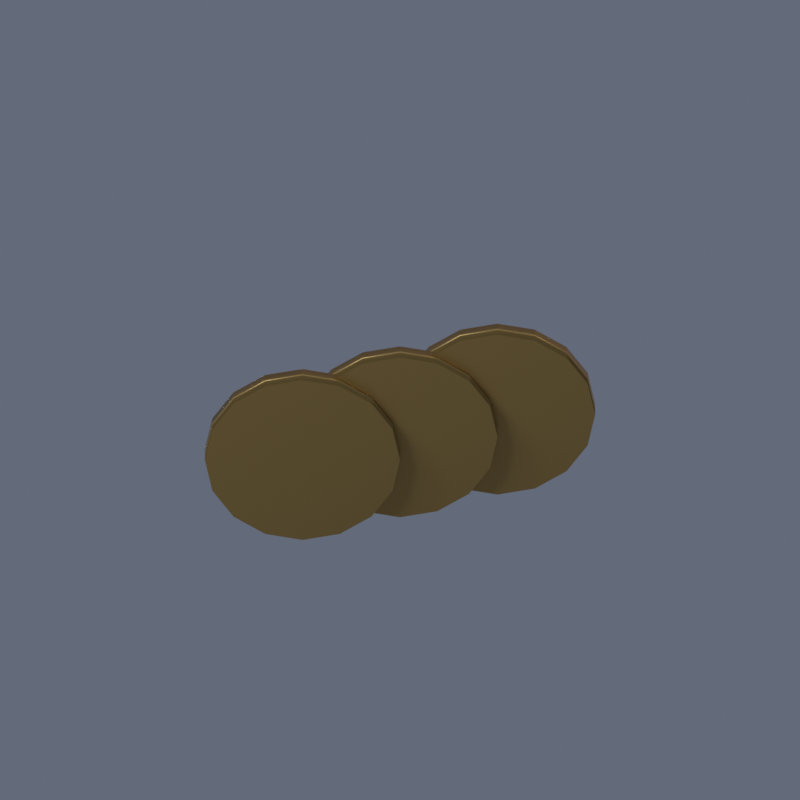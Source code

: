 # Source: icon_gold.blend  (saved by Blender 5.2.44; exported with 4.5.12 LTS)
import bpy
from mathutils import Matrix  # noqa: F401  (used for matrix-valued properties, if any)

bpy.ops.wm.read_factory_settings(use_empty=True)
scene = bpy.context.scene
scene.name = 'Scene'

# ---- collections
col_collection = bpy.data.collections.new('Collection'); scene.collection.children.link(col_collection)

# ---- materials (node trees are filled in below, after node groups)
mat_gold = bpy.data.materials.new('gold')
mat_gold.diffuse_color = (0.47, 0.29, 0.08, 1.0)

# ---- material node trees
mat_gold.use_nodes = True; mat_gold.node_tree.nodes.clear()
_N = mat_gold.node_tree.nodes; _L = mat_gold.node_tree.links
n0 = _N.new('ShaderNodeBsdfPrincipled'); n0.name = 'Principled BSDF'; n0.location = (-200, 100)
n0.inputs[0].default_value = (0.47, 0.29, 0.08, 1.0)
n0.inputs[1].default_value = 0.65
n0.inputs[2].default_value = 0.38
n0.inputs[10].default_value = 0.005
n1 = _N.new('ShaderNodeOutputMaterial'); n1.name = 'Material Output'; n1.location = (200, 100)
_L.new(n0.outputs[0], n1.inputs[0])
n1.is_active_output = True

# ---- world
world_world = bpy.data.worlds.new('World'); scene.world = world_world
world_world.use_nodes = True; world_world.node_tree.nodes.clear()
_N = world_world.node_tree.nodes; _L = world_world.node_tree.links
n0 = _N.new('ShaderNodeOutputWorld'); n0.name = 'World Output'; n0.location = (200, 100)
n1 = _N.new('ShaderNodeBackground'); n1.name = 'Background'; n1.location = (-200, 100)
n1.inputs[0].default_value = (0.25, 0.29, 0.39, 1.0)
n1.inputs[1].default_value = 0.5
_L.new(n1.outputs[0], n0.inputs[0])
n0.is_active_output = True
world_world.color = (0.05088, 0.05088, 0.05088)
world_world.sun_shadow_jitter_overblur = 0.0

# ---- cameras
cam_orthographic_export_camera_056 = bpy.data.cameras.new('Orthographic export camera.056')
cam_orthographic_export_camera_056.type = 'ORTHO'
cam_orthographic_export_camera_056.ortho_scale = 2.05

# ---- lights
light_moon_key_056 = bpy.data.lights.new('Moon key.056', 'SUN')
light_moon_key_056.color = (0.7, 0.8, 1.0)
light_moon_key_056.angle = 0.25
light_moon_key_056.energy = 2.6
light_warm_fill_056 = bpy.data.lights.new('Warm fill.056', 'SUN')
light_warm_fill_056.color = (1.0, 0.76, 0.49)
light_warm_fill_056.angle = 0.25
light_warm_fill_056.energy = 1.15
light_rim_056 = bpy.data.lights.new('Rim.056', 'SUN')
light_rim_056.color = (0.64, 0.74, 1.0)
light_rim_056.angle = 0.25
light_rim_056.energy = 1.5

# ---- meshes
me_cylinder = bpy.data.meshes.new('Cylinder')
me_cylinder.from_pydata([(0.0, 0.25, -0.025), (0.0, 0.25, 0.025), (0.09567, 0.231, -0.025), (0.09567, 0.231, 0.025), (0.1768, 0.1768, -0.025), (0.1768, 0.1768, 0.025), (0.231, 0.09567, -0.025), (0.231, 0.09567, 0.025), (0.25, 0.0, -0.025), (0.25, 0.0, 0.025), (0.231, -0.09567, -0.025), (0.231, -0.09567, 0.025), (0.1768, -0.1768, -0.025), (0.1768, -0.1768, 0.025), (0.09567, -0.231, -0.025), (0.09567, -0.231, 0.025), (0.0, -0.25, -0.025), (0.0, -0.25, 0.025), (-0.09567, -0.231, -0.025), (-0.09567, -0.231, 0.025), (-0.1768, -0.1768, -0.025), (-0.1768, -0.1768, 0.025), (-0.231, -0.09567, -0.025), (-0.231, -0.09567, 0.025), (-0.25, 0.0, -0.025), (-0.25, 0.0, 0.025), (-0.231, 0.09567, -0.025), (-0.231, 0.09567, 0.025), (-0.1768, 0.1768, -0.025), (-0.1768, 0.1768, 0.025), (-0.09567, 0.231, -0.025), (-0.09567, 0.231, 0.025)], [], [(0, 1, 3, 2), (2, 3, 5, 4), (4, 5, 7, 6), (6, 7, 9, 8), (8, 9, 11, 10), (10, 11, 13, 12), (12, 13, 15, 14), (14, 15, 17, 16), (16, 17, 19, 18), (18, 19, 21, 20), (20, 21, 23, 22), (22, 23, 25, 24), (24, 25, 27, 26), (26, 27, 29, 28), (3, 1, 31, 29, 27, 25, 23, 21, 19, 17, 15, 13, 11, 9, 7, 5), (28, 29, 31, 30), (30, 31, 1, 0), (0, 2, 4, 6, 8, 10, 12, 14, 16, 18, 20, 22, 24, 26, 28, 30)])
_uv = me_cylinder.uv_layers.new(name='UVMap')
_uv.uv.foreach_set('vector', [1.0, 0.5, 1.0, 1.0, 0.9375, 1.0, 0.9375, 0.5, 0.9375, 0.5, 0.9375, 1.0, 0.875, 1.0, 0.875, 0.5, 0.875, 0.5, 0.875, 1.0, 0.8125, 1.0, 0.8125, 0.5, 0.8125, 0.5, 0.8125, 1.0, 0.75, 1.0, 0.75, 0.5, 0.75, 0.5, 0.75, 1.0, 0.6875, 1.0, 0.6875, 0.5, 0.6875, 0.5, 0.6875, 1.0, 0.625, 1.0, 0.625, 0.5, 0.625, 0.5, 0.625, 1.0, 0.5625, 1.0, 0.5625, 0.5, 0.5625, 0.5, 0.5625, 1.0, 0.5, 1.0, 0.5, 0.5, 0.5, 0.5, 0.5, 1.0, 0.4375, 1.0, 0.4375, 0.5, 0.4375, 0.5, 0.4375, 1.0, 0.375, 1.0, 0.375, 0.5, 0.375, 0.5, 0.375, 1.0, 0.3125, 1.0, 0.3125, 0.5, 0.3125, 0.5, 0.3125, 1.0, 0.25, 1.0, 0.25, 0.5, 0.25, 0.5, 0.25, 1.0, 0.1875, 1.0, 0.1875, 0.5, 0.1875, 0.5, 0.1875, 1.0, 0.125, 1.0, 0.125, 0.5, 0.3418, 0.4717, 0.25, 0.49, 0.1582, 0.4717, 0.08029, 0.4197, 0.02827, 0.3418, 0.01, 0.25, 0.02827, 0.1582, 0.08029, 0.08029, 0.1582, 0.02827, 0.25, 0.01, 0.3418, 0.02827, 0.4197, 0.08029, 0.4717, 0.1582, 0.49, 0.25, 0.4717, 0.3418, 0.4197, 0.4197, 0.125, 0.5, 0.125, 1.0, 0.0625, 1.0, 0.0625, 0.5, 0.0625, 0.5, 0.0625, 1.0, 0.0, 1.0, 0.0, 0.5, 0.75, 0.49, 0.8418, 0.4717, 0.9197, 0.4197, 0.9717, 0.3418, 0.99, 0.25, 0.9717, 0.1582, 0.9197, 0.08029, 0.8418, 0.02827, 0.75, 0.01, 0.6582, 0.02827, 0.5803, 0.08029, 0.5283, 0.1582, 0.51, 0.25, 0.5283, 0.3418, 0.5803, 0.4197, 0.6582, 0.4717])
me_cylinder.materials.append(mat_gold)
me_cylinder.update()
me_cylinder_001 = bpy.data.meshes.new('Cylinder.001')
me_cylinder_001.from_pydata([(0.0, 0.25, -0.025), (0.0, 0.25, 0.025), (0.09567, 0.231, -0.025), (0.09567, 0.231, 0.025), (0.1768, 0.1768, -0.025), (0.1768, 0.1768, 0.025), (0.231, 0.09567, -0.025), (0.231, 0.09567, 0.025), (0.25, 0.0, -0.025), (0.25, 0.0, 0.025), (0.231, -0.09567, -0.025), (0.231, -0.09567, 0.025), (0.1768, -0.1768, -0.025), (0.1768, -0.1768, 0.025), (0.09567, -0.231, -0.025), (0.09567, -0.231, 0.025), (0.0, -0.25, -0.025), (0.0, -0.25, 0.025), (-0.09567, -0.231, -0.025), (-0.09567, -0.231, 0.025), (-0.1768, -0.1768, -0.025), (-0.1768, -0.1768, 0.025), (-0.231, -0.09567, -0.025), (-0.231, -0.09567, 0.025), (-0.25, 0.0, -0.025), (-0.25, 0.0, 0.025), (-0.231, 0.09567, -0.025), (-0.231, 0.09567, 0.025), (-0.1768, 0.1768, -0.025), (-0.1768, 0.1768, 0.025), (-0.09567, 0.231, -0.025), (-0.09567, 0.231, 0.025)], [], [(0, 1, 3, 2), (2, 3, 5, 4), (4, 5, 7, 6), (6, 7, 9, 8), (8, 9, 11, 10), (10, 11, 13, 12), (12, 13, 15, 14), (14, 15, 17, 16), (16, 17, 19, 18), (18, 19, 21, 20), (20, 21, 23, 22), (22, 23, 25, 24), (24, 25, 27, 26), (26, 27, 29, 28), (3, 1, 31, 29, 27, 25, 23, 21, 19, 17, 15, 13, 11, 9, 7, 5), (28, 29, 31, 30), (30, 31, 1, 0), (0, 2, 4, 6, 8, 10, 12, 14, 16, 18, 20, 22, 24, 26, 28, 30)])
_uv = me_cylinder_001.uv_layers.new(name='UVMap')
_uv.uv.foreach_set('vector', [1.0, 0.5, 1.0, 1.0, 0.9375, 1.0, 0.9375, 0.5, 0.9375, 0.5, 0.9375, 1.0, 0.875, 1.0, 0.875, 0.5, 0.875, 0.5, 0.875, 1.0, 0.8125, 1.0, 0.8125, 0.5, 0.8125, 0.5, 0.8125, 1.0, 0.75, 1.0, 0.75, 0.5, 0.75, 0.5, 0.75, 1.0, 0.6875, 1.0, 0.6875, 0.5, 0.6875, 0.5, 0.6875, 1.0, 0.625, 1.0, 0.625, 0.5, 0.625, 0.5, 0.625, 1.0, 0.5625, 1.0, 0.5625, 0.5, 0.5625, 0.5, 0.5625, 1.0, 0.5, 1.0, 0.5, 0.5, 0.5, 0.5, 0.5, 1.0, 0.4375, 1.0, 0.4375, 0.5, 0.4375, 0.5, 0.4375, 1.0, 0.375, 1.0, 0.375, 0.5, 0.375, 0.5, 0.375, 1.0, 0.3125, 1.0, 0.3125, 0.5, 0.3125, 0.5, 0.3125, 1.0, 0.25, 1.0, 0.25, 0.5, 0.25, 0.5, 0.25, 1.0, 0.1875, 1.0, 0.1875, 0.5, 0.1875, 0.5, 0.1875, 1.0, 0.125, 1.0, 0.125, 0.5, 0.3418, 0.4717, 0.25, 0.49, 0.1582, 0.4717, 0.08029, 0.4197, 0.02827, 0.3418, 0.01, 0.25, 0.02827, 0.1582, 0.08029, 0.08029, 0.1582, 0.02827, 0.25, 0.01, 0.3418, 0.02827, 0.4197, 0.08029, 0.4717, 0.1582, 0.49, 0.25, 0.4717, 0.3418, 0.4197, 0.4197, 0.125, 0.5, 0.125, 1.0, 0.0625, 1.0, 0.0625, 0.5, 0.0625, 0.5, 0.0625, 1.0, 0.0, 1.0, 0.0, 0.5, 0.75, 0.49, 0.8418, 0.4717, 0.9197, 0.4197, 0.9717, 0.3418, 0.99, 0.25, 0.9717, 0.1582, 0.9197, 0.08029, 0.8418, 0.02827, 0.75, 0.01, 0.6582, 0.02827, 0.5803, 0.08029, 0.5283, 0.1582, 0.51, 0.25, 0.5283, 0.3418, 0.5803, 0.4197, 0.6582, 0.4717])
me_cylinder_001.materials.append(mat_gold)
me_cylinder_001.update()
me_cylinder_002 = bpy.data.meshes.new('Cylinder.002')
me_cylinder_002.from_pydata([(0.0, 0.25, -0.025), (0.0, 0.25, 0.025), (0.09567, 0.231, -0.025), (0.09567, 0.231, 0.025), (0.1768, 0.1768, -0.025), (0.1768, 0.1768, 0.025), (0.231, 0.09567, -0.025), (0.231, 0.09567, 0.025), (0.25, 0.0, -0.025), (0.25, 0.0, 0.025), (0.231, -0.09567, -0.025), (0.231, -0.09567, 0.025), (0.1768, -0.1768, -0.025), (0.1768, -0.1768, 0.025), (0.09567, -0.231, -0.025), (0.09567, -0.231, 0.025), (0.0, -0.25, -0.025), (0.0, -0.25, 0.025), (-0.09567, -0.231, -0.025), (-0.09567, -0.231, 0.025), (-0.1768, -0.1768, -0.025), (-0.1768, -0.1768, 0.025), (-0.231, -0.09567, -0.025), (-0.231, -0.09567, 0.025), (-0.25, 0.0, -0.025), (-0.25, 0.0, 0.025), (-0.231, 0.09567, -0.025), (-0.231, 0.09567, 0.025), (-0.1768, 0.1768, -0.025), (-0.1768, 0.1768, 0.025), (-0.09567, 0.231, -0.025), (-0.09567, 0.231, 0.025)], [], [(0, 1, 3, 2), (2, 3, 5, 4), (4, 5, 7, 6), (6, 7, 9, 8), (8, 9, 11, 10), (10, 11, 13, 12), (12, 13, 15, 14), (14, 15, 17, 16), (16, 17, 19, 18), (18, 19, 21, 20), (20, 21, 23, 22), (22, 23, 25, 24), (24, 25, 27, 26), (26, 27, 29, 28), (3, 1, 31, 29, 27, 25, 23, 21, 19, 17, 15, 13, 11, 9, 7, 5), (28, 29, 31, 30), (30, 31, 1, 0), (0, 2, 4, 6, 8, 10, 12, 14, 16, 18, 20, 22, 24, 26, 28, 30)])
_uv = me_cylinder_002.uv_layers.new(name='UVMap')
_uv.uv.foreach_set('vector', [1.0, 0.5, 1.0, 1.0, 0.9375, 1.0, 0.9375, 0.5, 0.9375, 0.5, 0.9375, 1.0, 0.875, 1.0, 0.875, 0.5, 0.875, 0.5, 0.875, 1.0, 0.8125, 1.0, 0.8125, 0.5, 0.8125, 0.5, 0.8125, 1.0, 0.75, 1.0, 0.75, 0.5, 0.75, 0.5, 0.75, 1.0, 0.6875, 1.0, 0.6875, 0.5, 0.6875, 0.5, 0.6875, 1.0, 0.625, 1.0, 0.625, 0.5, 0.625, 0.5, 0.625, 1.0, 0.5625, 1.0, 0.5625, 0.5, 0.5625, 0.5, 0.5625, 1.0, 0.5, 1.0, 0.5, 0.5, 0.5, 0.5, 0.5, 1.0, 0.4375, 1.0, 0.4375, 0.5, 0.4375, 0.5, 0.4375, 1.0, 0.375, 1.0, 0.375, 0.5, 0.375, 0.5, 0.375, 1.0, 0.3125, 1.0, 0.3125, 0.5, 0.3125, 0.5, 0.3125, 1.0, 0.25, 1.0, 0.25, 0.5, 0.25, 0.5, 0.25, 1.0, 0.1875, 1.0, 0.1875, 0.5, 0.1875, 0.5, 0.1875, 1.0, 0.125, 1.0, 0.125, 0.5, 0.3418, 0.4717, 0.25, 0.49, 0.1582, 0.4717, 0.08029, 0.4197, 0.02827, 0.3418, 0.01, 0.25, 0.02827, 0.1582, 0.08029, 0.08029, 0.1582, 0.02827, 0.25, 0.01, 0.3418, 0.02827, 0.4197, 0.08029, 0.4717, 0.1582, 0.49, 0.25, 0.4717, 0.3418, 0.4197, 0.4197, 0.125, 0.5, 0.125, 1.0, 0.0625, 1.0, 0.0625, 0.5, 0.0625, 0.5, 0.0625, 1.0, 0.0, 1.0, 0.0, 0.5, 0.75, 0.49, 0.8418, 0.4717, 0.9197, 0.4197, 0.9717, 0.3418, 0.99, 0.25, 0.9717, 0.1582, 0.9197, 0.08029, 0.8418, 0.02827, 0.75, 0.01, 0.6582, 0.02827, 0.5803, 0.08029, 0.5283, 0.1582, 0.51, 0.25, 0.5283, 0.3418, 0.5803, 0.4197, 0.6582, 0.4717])
me_cylinder_002.materials.append(mat_gold)
me_cylinder_002.update()

# ---- objects
ob_camera = bpy.data.objects.new('Camera', cam_orthographic_export_camera_056)
ob_moon_key = bpy.data.objects.new('Moon key', light_moon_key_056)
ob_warm_fill = bpy.data.objects.new('Warm fill', light_warm_fill_056)
ob_rim = bpy.data.objects.new('Rim', light_rim_056)
ob_gold = bpy.data.objects.new('gold', None)
ob_coin = bpy.data.objects.new('Coin', me_cylinder)
ob_coin_001 = bpy.data.objects.new('Coin.001', me_cylinder_001)
ob_coin_002 = bpy.data.objects.new('Coin.002', me_cylinder_002)

# ---- transforms, parenting, visibility, modifiers, constraints
ob_camera.location = (0.0, -8.192, 6.587)
ob_camera.rotation_euler = (0.9599, -0.0, 0.0)
ob_moon_key.location = (0.0, 0.0, 0.0)
ob_moon_key.rotation_euler = (0.45, -0.5, -0.65)
ob_warm_fill.location = (0.0, 0.0, 0.0)
ob_warm_fill.rotation_euler = (0.8, 0.3, 1.8)
ob_rim.location = (0.0, 0.0, 0.0)
ob_rim.rotation_euler = (-0.65, 0.4, 2.6)
ob_gold.location = (0.0, 0.0, 0.0)
ob_coin.parent = ob_gold
ob_coin.location = (-0.25, 0.0, 0.68)
ob_coin.rotation_euler = (1.571, 0.0, 0.0)
_m = ob_coin.modifiers.new('Weighted normals', 'WEIGHTED_NORMAL')
ob_coin_001.parent = ob_gold
ob_coin_001.location = (0.0, 0.03, 0.73)
ob_coin_001.rotation_euler = (1.571, 0.0, 0.0)
_m = ob_coin_001.modifiers.new('Weighted normals', 'WEIGHTED_NORMAL')
ob_coin_002.parent = ob_gold
ob_coin_002.location = (0.25, 0.06, 0.78)
ob_coin_002.rotation_euler = (1.571, 0.0, 0.0)
_m = ob_coin_002.modifiers.new('Weighted normals', 'WEIGHTED_NORMAL')

# ---- collection membership
scene.collection.objects.link(ob_camera)
scene.collection.objects.link(ob_moon_key)
scene.collection.objects.link(ob_warm_fill)
scene.collection.objects.link(ob_rim)
col_collection.objects.link(ob_gold)
col_collection.objects.link(ob_coin)
col_collection.objects.link(ob_coin_001)
col_collection.objects.link(ob_coin_002)

# ---- scene / render settings (as saved in the file)
scene.camera = ob_camera
scene.frame_start = 1; scene.frame_end = 52; scene.frame_set(1)
scene.render.engine = 'BLENDER_EEVEE_NEXT'
scene.render.image_settings.compression = 85
scene.render.resolution_x = 96
scene.render.resolution_y = 96
scene.render.fps = 12
scene.render.film_transparent = True
scene.render.bake_bias = 0.0
scene.render.bake_samples = 0
scene.render.compositor_device = 'GPU'
scene.eevee.taa_render_samples = 16
scene.eevee.use_volume_custom_range = False
scene.eevee.fast_gi_thickness_near = 0.1
scene.eevee.fast_gi_thickness_far = 0.0
scene.eevee.ray_tracing_options.screen_trace_thickness = 0.1
scene.view_settings.view_transform = 'Standard'
bpy.context.view_layer.update()
